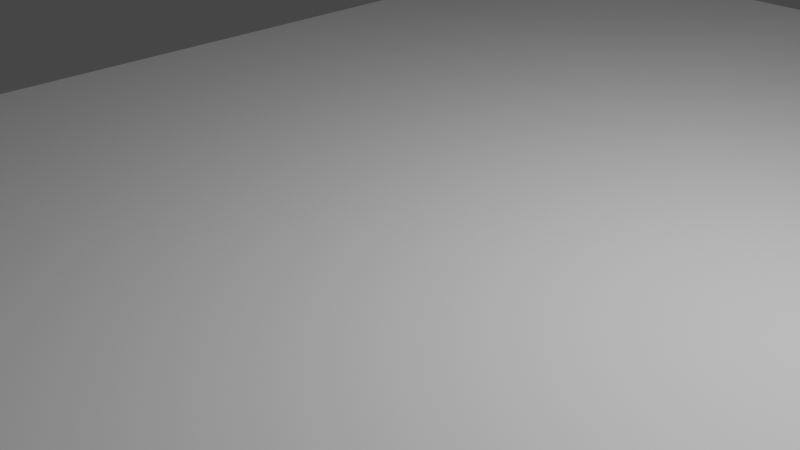 # Source: untitled.blend  (saved by Blender 3.6.11; exported with 4.5.12 LTS)
import bpy
from mathutils import Matrix  # noqa: F401  (used for matrix-valued properties, if any)

bpy.ops.wm.read_factory_settings(use_empty=True)
scene = bpy.context.scene
scene.name = 'Scene'

# ---- collections
col_collection = bpy.data.collections.new('Collection'); scene.collection.children.link(col_collection)

# ---- materials (node trees are filled in below, after node groups)
mat_material = bpy.data.materials.new('Material')
mat_material.alpha_threshold = 0.0
mat_material.use_transparent_shadow = False
mat_material.roughness = 0.5
mat_material.line_color = (0.0, 0.0, 0.0, 1.0)

# ---- material node trees
mat_material.use_nodes = True; mat_material.node_tree.nodes.clear()
_N = mat_material.node_tree.nodes; _L = mat_material.node_tree.links
n0 = _N.new('ShaderNodeOutputMaterial'); n0.name = 'Material Output'; n0.location = (300, 300)
n1 = _N.new('ShaderNodeBsdfPrincipled'); n1.name = 'Principled BSDF'; n1.location = (10, 300)
n1.distribution = 'GGX'
n1.subsurface_method = 'RANDOM_WALK_SKIN'
n1.inputs[3].default_value = 1.45
n1.inputs[27].default_value = (0.0, 0.0, 0.0, 1.0)
n1.inputs[28].default_value = 1.0
_L.new(n1.outputs[0], n0.inputs[0])
n0.is_active_output = True

# ---- world
world_world = bpy.data.worlds.new('World'); scene.world = world_world
world_world.use_nodes = True; world_world.node_tree.nodes.clear()
_N = world_world.node_tree.nodes; _L = world_world.node_tree.links
n0 = _N.new('ShaderNodeOutputWorld'); n0.name = 'World Output'; n0.location = (300, 300)
n1 = _N.new('ShaderNodeBackground'); n1.name = 'Background'; n1.location = (10, 300)
n1.inputs[0].default_value = (0.05088, 0.05088, 0.05088, 1.0)
_L.new(n1.outputs[0], n0.inputs[0])
n0.is_active_output = True
world_world.color = (0.05088, 0.05088, 0.05088)
world_world.use_sun_shadow = False
world_world.sun_shadow_jitter_overblur = 0.0

# ---- cameras
cam_camera = bpy.data.cameras.new('Camera')
cam_camera.clip_end = 100.0
cam_camera.ortho_scale = 7.314

# ---- lights
light_light = bpy.data.lights.new('Light', 'POINT')
light_light.transmission_factor = 0.0
light_light.energy = 1000.0
light_light.shadow_soft_size = 0.1
light_light.shadow_maximum_resolution = 0.006
light_light.use_absolute_resolution = True

# ---- meshes
me_cube = bpy.data.meshes.new('Cube')
me_cube.from_pydata([(1.0, 1.0, 1.0), (1.0, 1.0, -1.0), (1.0, -1.0, 1.0), (1.0, -1.0, -1.0), (-1.0, 1.0, 1.0), (-1.0, 1.0, -1.0), (-1.0, -1.0, 1.0), (-1.0, -1.0, -1.0), (0.0, 1.0, -1.0), (0.0, -1.0, 1.0), (0.0, -1.0, -1.0), (0.0, 1.0, 1.0), (0.5, -1.0, -1.0), (0.5, 1.0, 1.0), (0.5, 1.0, -1.0), (0.5, -1.0, 1.0), (-0.5, 1.0, -1.0), (-0.5, -1.0, 1.0), (-0.5, -1.0, -1.0), (-0.5, 1.0, 1.0), (-1.0, 0.0, -1.0), (1.0, 0.0, 1.0), (-1.0, 0.0, 1.0), (1.0, 0.0, -1.0), (0.0, 0.0, -1.0), (0.0, 0.0, 1.0), (0.5, 0.0, 1.0), (0.5, 0.0, -1.0), (-0.5, 0.0, -1.0), (-0.5, 0.0, 1.0), (-1.0, 0.5, 1.0), (1.0, 0.5, -1.0), (-1.0, 0.5, -1.0), (1.0, 0.5, 1.0), (0.0, 0.5, -1.0), (0.0, 0.5, 1.0), (0.5, 0.5, 1.0), (0.5, 0.5, -1.0), (-0.5, 0.5, -1.0), (-0.5, 0.5, 1.0), (-1.0, 0.75, 1.0), (1.0, 0.75, -1.0), (-1.0, 0.75, -1.0), (1.0, 0.75, 1.0), (0.0, 0.75, -1.0), (0.0, 0.75, 1.0), (0.5, 0.75, 1.0), (0.5, 0.75, -1.0), (-0.5, 0.75, -1.0), (-0.5, 0.75, 1.0), (-0.25, -1.0, -1.0), (-0.25, 1.0, 1.0), (-0.25, 1.0, -1.0), (-0.25, -1.0, 1.0), (-0.25, 0.0, 1.0), (-0.25, 0.0, -1.0), (-0.25, 0.5, -1.0), (-0.25, 0.5, 1.0), (-0.25, 0.75, 1.0), (-0.25, 0.75, -1.0), (-1.0, 0.25, -1.0), (1.0, 0.25, 1.0), (0.0, 0.25, -1.0), (0.0, 0.25, 1.0), (0.5, 0.25, 1.0), (0.5, 0.25, -1.0), (-0.5, 0.25, -1.0), (-0.5, 0.25, 1.0), (-1.0, 0.25, 1.0), (1.0, 0.25, -1.0), (-0.25, 0.25, -1.0), (-0.25, 0.25, 1.0), (-1.0, -0.5, -1.0), (1.0, -0.5, 1.0), (0.0, -0.5, -1.0), (0.0, -0.5, 1.0), (0.5, -0.5, 1.0), (0.5, -0.5, -1.0), (-0.5, -0.5, -1.0), (-0.5, -0.5, 1.0), (-1.0, -0.5, 1.0), (1.0, -0.5, -1.0), (-0.25, -0.5, 1.0), (-0.25, -0.5, -1.0), (-1.0, -0.25, 1.0), (1.0, -0.25, -1.0), (-1.0, -0.25, -1.0), (1.0, -0.25, 1.0), (0.0, -0.25, -1.0), (0.0, -0.25, 1.0), (0.5, -0.25, 1.0), (0.5, -0.25, -1.0), (-0.5, -0.25, -1.0), (-0.5, -0.25, 1.0), (-0.25, -0.25, 1.0), (-0.25, -0.25, -1.0), (-1.0, -0.75, -1.0), (1.0, -0.75, 1.0), (0.0, -0.75, -1.0), (0.0, -0.75, 1.0), (0.5, -0.75, 1.0), (0.5, -0.75, -1.0), (-0.5, -0.75, -1.0), (-0.5, -0.75, 1.0), (-0.25, -0.75, 1.0), (-0.25, -0.75, -1.0), (-1.0, -0.75, 1.0), (1.0, -0.75, -1.0), (-1.0, -0.625, 1.0), (1.0, -0.625, -1.0), (-1.0, -0.625, -1.0), (1.0, -0.625, 1.0), (0.0, -0.625, -1.0), (0.0, -0.625, 1.0), (0.5, -0.625, 1.0), (0.5, -0.625, -1.0), (-0.5, -0.625, -1.0), (-0.5, -0.625, 1.0), (-0.25, -0.625, 1.0), (-0.25, -0.625, -1.0), (-1.0, -0.375, -1.0), (1.0, -0.375, 1.0), (0.0, -0.375, -1.0), (0.0, -0.375, 1.0), (0.5, -0.375, 1.0), (0.5, -0.375, -1.0), (-0.5, -0.375, -1.0), (-0.5, -0.375, 1.0), (-0.25, -0.375, 1.0), (-0.25, -0.375, -1.0), (-1.0, -0.375, 1.0), (1.0, -0.375, -1.0), (-1.0, -0.125, 1.0), (1.0, -0.125, -1.0), (-1.0, -0.125, -1.0), (1.0, -0.125, 1.0), (0.0, -0.125, -1.0), (0.0, -0.125, 1.0), (0.5, -0.125, 1.0), (0.5, -0.125, -1.0), (-0.5, -0.125, -1.0), (-0.5, -0.125, 1.0), (-0.25, -0.125, 1.0), (-0.25, -0.125, -1.0), (-1.0, 0.125, -1.0), (1.0, 0.125, 1.0), (0.0, 0.125, -1.0), (0.0, 0.125, 1.0), (0.5, 0.125, 1.0), (0.5, 0.125, -1.0), (-0.5, 0.125, -1.0), (-0.5, 0.125, 1.0), (-0.25, 0.125, -1.0), (-0.25, 0.125, 1.0), (-1.0, 0.125, 1.0), (1.0, 0.125, -1.0), (-1.0, 0.375, 1.0), (1.0, 0.375, -1.0), (-1.0, 0.375, -1.0), (1.0, 0.375, 1.0), (0.0, 0.375, -1.0), (0.0, 0.375, 1.0), (0.5, 0.375, 1.0), (0.5, 0.375, -1.0), (-0.5, 0.375, -1.0), (-0.5, 0.375, 1.0), (-0.25, 0.375, -1.0), (-0.25, 0.375, 1.0), (-1.0, 0.625, -1.0), (1.0, 0.625, 1.0), (0.0, 0.625, -1.0), (0.0, 0.625, 1.0), (0.5, 0.625, 1.0), (0.5, 0.625, -1.0), (-0.5, 0.625, -1.0), (-0.5, 0.625, 1.0), (-1.0, 0.625, 1.0), (1.0, 0.625, -1.0), (-0.25, 0.625, 1.0), (-0.25, 0.625, -1.0), (-1.0, 0.8755, 1.0), (1.0, 0.8755, -1.0), (-1.0, 0.8755, -1.0), (1.0, 0.8755, 1.0), (0.0, 0.8755, -1.0), (0.0, 0.8755, 1.0), (0.5, 0.8755, 1.0), (0.5, 0.8755, -1.0), (-0.5, 0.8755, -1.0), (-0.5, 0.8755, 1.0), (-0.25, 0.8755, -1.0), (-0.25, 0.8755, 1.0), (-1.0, -0.875, -1.0), (1.0, -0.875, 1.0), (0.0, -0.875, -1.0), (0.0, -0.875, 1.0), (0.5, -0.875, 1.0), (0.5, -0.875, -1.0), (-0.5, -0.875, -1.0), (-0.5, -0.875, 1.0), (-0.25, -0.875, 1.0), (-0.25, -0.875, -1.0), (-1.0, -0.875, 1.0), (1.0, -0.875, -1.0), (-0.75, 1.0, -1.0), (-0.75, -1.0, 1.0), (-0.75, -1.0, -1.0), (-0.75, 1.0, 1.0), (-0.75, 0.0, -1.0), (-0.75, 0.0, 1.0), (-0.75, 0.5, 1.0), (-0.75, 0.5, -1.0), (-0.75, 0.75, -1.0), (-0.75, 0.75, 1.0), (-0.75, 0.25, 1.0), (-0.75, 0.25, -1.0), (-0.75, -0.5, -1.0), (-0.75, -0.5, 1.0), (-0.75, -0.25, 1.0), (-0.75, -0.25, -1.0), (-0.75, -0.75, -1.0), (-0.75, -0.75, 1.0), (-0.75, -0.625, 1.0), (-0.75, -0.625, -1.0), (-0.75, -0.375, 1.0), (-0.75, -0.375, -1.0), (-0.75, -0.125, -1.0), (-0.75, -0.125, 1.0), (-0.75, 0.125, 1.0), (-0.75, 0.125, -1.0), (-0.75, 0.375, -1.0), (-0.75, 0.375, 1.0), (-0.75, 0.625, -1.0), (-0.75, 0.625, 1.0), (-0.75, 0.8755, 1.0), (-0.75, 0.8755, -1.0), (-0.75, -0.875, -1.0), (-0.75, -0.875, 1.0), (0.25, 1.0, -1.0), (0.25, -1.0, 1.0), (0.25, -1.0, -1.0), (0.25, 1.0, 1.0), (0.25, 0.0, -1.0), (0.25, 0.0, 1.0), (0.25, 0.5, 1.0), (0.25, 0.5, -1.0), (0.25, 0.75, -1.0), (0.25, 0.75, 1.0), (0.25, 0.25, 1.0), (0.25, 0.25, -1.0), (0.25, -0.5, -1.0), (0.25, -0.5, 1.0), (0.25, -0.25, 1.0), (0.25, -0.25, -1.0), (0.25, -0.75, -1.0), (0.25, -0.75, 1.0), (0.25, -0.625, 1.0), (0.25, -0.625, -1.0), (0.25, -0.375, 1.0), (0.25, -0.375, -1.0), (0.25, -0.125, -1.0), (0.25, -0.125, 1.0), (0.25, 0.125, 1.0), (0.25, 0.125, -1.0), (0.25, 0.375, -1.0), (0.25, 0.375, 1.0), (0.25, 0.625, -1.0), (0.25, 0.625, 1.0), (0.25, 0.8755, 1.0), (0.25, 0.8755, -1.0), (0.25, -0.875, -1.0), (0.25, -0.875, 1.0), (0.75, -1.0, -1.0), (0.75, 1.0, 1.0), (0.75, 1.0, -1.0), (0.75, -1.0, 1.0), (0.75, 0.0, 1.0), (0.75, 0.0, -1.0), (0.75, 0.5, -1.0), (0.75, 0.5, 1.0), (0.75, 0.75, 1.0), (0.75, 0.75, -1.0), (0.75, 0.25, -1.0), (0.75, 0.25, 1.0), (0.75, -0.5, 1.0), (0.75, -0.5, -1.0), (0.75, -0.25, -1.0), (0.75, -0.25, 1.0), (0.75, -0.75, 1.0), (0.75, -0.75, -1.0), (0.75, -0.625, -1.0), (0.75, -0.625, 1.0), (0.75, -0.375, -1.0), (0.75, -0.375, 1.0), (0.75, -0.125, 1.0), (0.75, -0.125, -1.0), (0.75, 0.125, -1.0), (0.75, 0.125, 1.0), (0.75, 0.375, 1.0), (0.75, 0.375, -1.0), (0.75, 0.625, 1.0), (0.75, 0.625, -1.0), (0.75, 0.8755, -1.0), (0.75, 0.8755, 1.0), (0.75, -0.875, 1.0), (0.75, -0.875, -1.0)], [], [(237, 202, 6, 205), (206, 205, 6, 7), (182, 180, 4, 5), (305, 203, 3, 272), (203, 193, 2, 3), (274, 273, 0, 1), (52, 51, 11, 8), (201, 194, 10, 50), (240, 239, 9, 10), (271, 195, 9, 239), (304, 196, 15, 275), (272, 275, 15, 12), (238, 241, 13, 14), (270, 197, 12, 240), (236, 198, 18, 206), (204, 207, 19, 16), (50, 53, 17, 18), (200, 199, 17, 53), (153, 151, 29, 54), (229, 150, 28, 208), (263, 149, 27, 242), (297, 148, 26, 276), (262, 147, 25, 243), (152, 146, 24, 55), (155, 145, 21, 23), (296, 155, 23, 277), (134, 132, 22, 20), (228, 154, 22, 209), (233, 176, 30, 210), (301, 177, 31, 278), (177, 169, 33, 31), (179, 170, 34, 56), (267, 171, 35, 244), (300, 172, 36, 279), (266, 173, 37, 245), (232, 174, 38, 211), (178, 175, 39, 57), (158, 156, 30, 32), (191, 189, 49, 58), (235, 188, 48, 212), (269, 187, 47, 246), (303, 186, 46, 280), (268, 185, 45, 247), (190, 184, 44, 59), (181, 183, 43, 41), (302, 181, 41, 281), (234, 180, 40, 213), (168, 176, 40, 42), (188, 190, 59, 48), (185, 191, 58, 45), (171, 178, 57, 35), (174, 179, 56, 38), (150, 152, 55, 28), (147, 153, 54, 25), (195, 200, 53, 9), (10, 9, 53, 50), (198, 201, 50, 18), (16, 19, 51, 52), (161, 167, 71, 63), (164, 166, 70, 66), (144, 154, 68, 60), (231, 156, 68, 214), (299, 157, 69, 282), (157, 159, 61, 69), (166, 160, 62, 70), (265, 161, 63, 248), (298, 162, 64, 283), (264, 163, 65, 249), (230, 164, 66, 215), (167, 165, 67, 71), (126, 129, 83, 78), (123, 128, 82, 75), (110, 108, 80, 72), (128, 127, 79, 82), (225, 126, 78, 216), (259, 125, 77, 250), (293, 124, 76, 284), (258, 123, 75, 251), (129, 122, 74, 83), (131, 121, 73, 81), (292, 131, 81, 285), (224, 130, 80, 217), (227, 132, 84, 218), (295, 133, 85, 286), (133, 135, 87, 85), (143, 136, 88, 95), (261, 137, 89, 252), (294, 138, 90, 287), (260, 139, 91, 253), (226, 140, 92, 219), (142, 141, 93, 94), (137, 142, 94, 89), (140, 143, 95, 92), (120, 130, 84, 86), (192, 202, 106, 96), (116, 119, 105, 102), (113, 118, 104, 99), (118, 117, 103, 104), (223, 116, 102, 220), (257, 115, 101, 254), (291, 114, 100, 288), (256, 113, 99, 255), (119, 112, 98, 105), (109, 111, 97, 107), (290, 109, 107, 289), (222, 108, 106, 221), (217, 80, 108, 222), (285, 81, 109, 290), (81, 73, 111, 109), (83, 74, 112, 119), (251, 75, 113, 256), (284, 76, 114, 291), (250, 77, 115, 257), (216, 78, 116, 223), (82, 79, 117, 118), (75, 82, 118, 113), (78, 83, 119, 116), (96, 106, 108, 110), (72, 80, 130, 120), (218, 84, 130, 224), (286, 85, 131, 292), (85, 87, 121, 131), (95, 88, 122, 129), (252, 89, 123, 258), (287, 90, 124, 293), (253, 91, 125, 259), (219, 92, 126, 225), (94, 93, 127, 128), (89, 94, 128, 123), (92, 95, 129, 126), (28, 55, 143, 140), (25, 54, 142, 137), (54, 29, 141, 142), (208, 28, 140, 226), (242, 27, 139, 260), (276, 26, 138, 294), (243, 25, 137, 261), (55, 24, 136, 143), (23, 21, 135, 133), (277, 23, 133, 295), (209, 22, 132, 227), (86, 84, 132, 134), (20, 22, 154, 144), (63, 71, 153, 147), (66, 70, 152, 150), (214, 68, 154, 228), (282, 69, 155, 296), (69, 61, 145, 155), (70, 62, 146, 152), (248, 63, 147, 262), (283, 64, 148, 297), (249, 65, 149, 263), (215, 66, 150, 229), (71, 67, 151, 153), (57, 39, 165, 167), (211, 38, 164, 230), (245, 37, 163, 264), (279, 36, 162, 298), (244, 35, 161, 265), (56, 34, 160, 166), (31, 33, 159, 157), (278, 31, 157, 299), (210, 30, 156, 231), (38, 56, 166, 164), (35, 57, 167, 161), (60, 68, 156, 158), (48, 59, 179, 174), (45, 58, 178, 171), (32, 30, 176, 168), (58, 49, 175, 178), (212, 48, 174, 232), (246, 47, 173, 266), (280, 46, 172, 300), (247, 45, 171, 267), (59, 44, 170, 179), (41, 43, 169, 177), (281, 41, 177, 301), (213, 40, 176, 233), (11, 51, 191, 185), (16, 52, 190, 188), (207, 4, 180, 234), (274, 1, 181, 302), (1, 0, 183, 181), (52, 8, 184, 190), (241, 11, 185, 268), (273, 13, 186, 303), (238, 14, 187, 269), (204, 16, 188, 235), (51, 19, 189, 191), (42, 40, 180, 182), (7, 6, 202, 192), (102, 105, 201, 198), (99, 104, 200, 195), (104, 103, 199, 200), (220, 102, 198, 236), (254, 101, 197, 270), (288, 100, 196, 304), (255, 99, 195, 271), (105, 98, 194, 201), (107, 97, 193, 203), (289, 107, 203, 305), (221, 106, 202, 237), (103, 221, 237, 199), (96, 220, 236, 192), (5, 204, 235, 182), (19, 207, 234, 189), (49, 213, 233, 175), (42, 212, 232, 168), (39, 210, 231, 165), (32, 211, 230, 158), (60, 215, 229, 144), (67, 214, 228, 151), (29, 209, 227, 141), (20, 208, 226, 134), (86, 219, 225, 120), (93, 218, 224, 127), (72, 216, 223, 110), (79, 217, 222, 117), (117, 222, 221, 103), (110, 223, 220, 96), (134, 226, 219, 86), (141, 227, 218, 93), (127, 224, 217, 79), (120, 225, 216, 72), (158, 230, 215, 60), (165, 231, 214, 67), (189, 234, 213, 49), (182, 235, 212, 42), (168, 232, 211, 32), (175, 233, 210, 39), (151, 228, 209, 29), (144, 229, 208, 20), (5, 4, 207, 204), (192, 236, 206, 7), (18, 17, 205, 206), (199, 237, 205, 17), (100, 255, 271, 196), (98, 254, 270, 194), (8, 238, 269, 184), (13, 241, 268, 186), (46, 247, 267, 172), (44, 246, 266, 170), (36, 244, 265, 162), (34, 245, 264, 160), (62, 249, 263, 146), (64, 248, 262, 148), (26, 243, 261, 138), (24, 242, 260, 136), (88, 253, 259, 122), (90, 252, 258, 124), (74, 250, 257, 112), (76, 251, 256, 114), (114, 256, 255, 100), (112, 257, 254, 98), (136, 260, 253, 88), (138, 261, 252, 90), (124, 258, 251, 76), (122, 259, 250, 74), (160, 264, 249, 62), (162, 265, 248, 64), (186, 268, 247, 46), (184, 269, 246, 44), (170, 266, 245, 34), (172, 267, 244, 36), (148, 262, 243, 26), (146, 263, 242, 24), (194, 270, 240, 10), (8, 11, 241, 238), (196, 271, 239, 15), (12, 15, 239, 240), (101, 289, 305, 197), (97, 288, 304, 193), (0, 273, 303, 183), (14, 274, 302, 187), (47, 281, 301, 173), (43, 280, 300, 169), (37, 278, 299, 163), (33, 279, 298, 159), (61, 283, 297, 145), (65, 282, 296, 149), (27, 277, 295, 139), (21, 276, 294, 135), (87, 287, 293, 121), (91, 286, 292, 125), (73, 284, 291, 111), (77, 285, 290, 115), (115, 290, 289, 101), (111, 291, 288, 97), (135, 294, 287, 87), (139, 295, 286, 91), (125, 292, 285, 77), (121, 293, 284, 73), (159, 298, 283, 61), (163, 299, 282, 65), (187, 302, 281, 47), (183, 303, 280, 43), (169, 300, 279, 33), (173, 301, 278, 37), (149, 296, 277, 27), (145, 297, 276, 21), (3, 2, 275, 272), (193, 304, 275, 2), (14, 13, 273, 274), (197, 305, 272, 12)])
_uv = me_cube.uv_layers.new(name='UVMap')
_uv.uv.foreach_set('vector', [0.8438, 0.7344, 0.875, 0.7344, 0.875, 0.75, 0.8438, 0.75, 0.375, 0.9688, 0.625, 0.9688, 0.625, 1.0, 0.375, 1.0, 0.375, 0.2344, 0.625, 0.2344, 0.625, 0.25, 0.375, 0.25, 0.3438, 0.7344, 0.375, 0.7344, 0.375, 0.75, 0.3438, 0.75, 0.375, 0.7344, 0.625, 0.7344, 0.625, 0.75, 0.375, 0.75, 0.375, 0.4688, 0.625, 0.4688, 0.625, 0.5, 0.375, 0.5, 0.375, 0.3438, 0.625, 0.3438, 0.625, 0.375, 0.375, 0.375, 0.2188, 0.7344, 0.25, 0.7344, 0.25, 0.75, 0.2188, 0.75, 0.375, 0.8438, 0.625, 0.8438, 0.625, 0.875, 0.375, 0.875, 0.7188, 0.7344, 0.75, 0.7344, 0.75, 0.75, 0.7188, 0.75, 0.6562, 0.7344, 0.6875, 0.7344, 0.6875, 0.75, 0.6562, 0.75, 0.375, 0.7812, 0.625, 0.7812, 0.625, 0.8125, 0.375, 0.8125, 0.375, 0.4062, 0.625, 0.4062, 0.625, 0.4375, 0.375, 0.4375, 0.2812, 0.7344, 0.3125, 0.7344, 0.3125, 0.75, 0.2812, 0.75, 0.1562, 0.7344, 0.1875, 0.7344, 0.1875, 0.75, 0.1562, 0.75, 0.375, 0.2812, 0.625, 0.2812, 0.625, 0.3125, 0.375, 0.3125, 0.375, 0.9062, 0.625, 0.9062, 0.625, 0.9375, 0.375, 0.9375, 0.7812, 0.7344, 0.8125, 0.7344, 0.8125, 0.75, 0.7812, 0.75, 0.7812, 0.6094, 0.8125, 0.6094, 0.8125, 0.625, 0.7812, 0.625, 0.1562, 0.6094, 0.1875, 0.6094, 0.1875, 0.625, 0.1562, 0.625, 0.2812, 0.6094, 0.3125, 0.6094, 0.3125, 0.625, 0.2812, 0.625, 0.6562, 0.6094, 0.6875, 0.6094, 0.6875, 0.625, 0.6562, 0.625, 0.7188, 0.6094, 0.75, 0.6094, 0.75, 0.625, 0.7188, 0.625, 0.2188, 0.6094, 0.25, 0.6094, 0.25, 0.625, 0.2188, 0.625, 0.375, 0.6094, 0.625, 0.6094, 0.625, 0.625, 0.375, 0.625, 0.3438, 0.6094, 0.375, 0.6094, 0.375, 0.625, 0.3438, 0.625, 0.375, 0.1094, 0.625, 0.1094, 0.625, 0.125, 0.375, 0.125, 0.8438, 0.6094, 0.875, 0.6094, 0.875, 0.625, 0.8438, 0.625, 0.8438, 0.5469, 0.875, 0.5469, 0.875, 0.5625, 0.8438, 0.5625, 0.3438, 0.5469, 0.375, 0.5469, 0.375, 0.5625, 0.3438, 0.5625, 0.375, 0.5469, 0.625, 0.5469, 0.625, 0.5625, 0.375, 0.5625, 0.2188, 0.5469, 0.25, 0.5469, 0.25, 0.5625, 0.2188, 0.5625, 0.7188, 0.5469, 0.75, 0.5469, 0.75, 0.5625, 0.7188, 0.5625, 0.6562, 0.5469, 0.6875, 0.5469, 0.6875, 0.5625, 0.6562, 0.5625, 0.2812, 0.5469, 0.3125, 0.5469, 0.3125, 0.5625, 0.2812, 0.5625, 0.1562, 0.5469, 0.1875, 0.5469, 0.1875, 0.5625, 0.1562, 0.5625, 0.7812, 0.5469, 0.8125, 0.5469, 0.8125, 0.5625, 0.7812, 0.5625, 0.375, 0.1719, 0.625, 0.1719, 0.625, 0.1875, 0.375, 0.1875, 0.7812, 0.5156, 0.8125, 0.5156, 0.8125, 0.5312, 0.7812, 0.5312, 0.1562, 0.5156, 0.1875, 0.5156, 0.1875, 0.5312, 0.1562, 0.5312, 0.2812, 0.5156, 0.3125, 0.5156, 0.3125, 0.5312, 0.2812, 0.5312, 0.6562, 0.5156, 0.6875, 0.5156, 0.6875, 0.5312, 0.6562, 0.5312, 0.7188, 0.5156, 0.75, 0.5156, 0.75, 0.5312, 0.7188, 0.5312, 0.2188, 0.5156, 0.25, 0.5156, 0.25, 0.5312, 0.2188, 0.5312, 0.375, 0.5156, 0.625, 0.5156, 0.625, 0.5312, 0.375, 0.5312, 0.3438, 0.5156, 0.375, 0.5156, 0.375, 0.5312, 0.3438, 0.5312, 0.8438, 0.5156, 0.875, 0.5156, 0.875, 0.5312, 0.8438, 0.5312, 0.375, 0.2031, 0.625, 0.2031, 0.625, 0.2188, 0.375, 0.2188, 0.1875, 0.5156, 0.2188, 0.5156, 0.2188, 0.5312, 0.1875, 0.5312, 0.75, 0.5156, 0.7812, 0.5156, 0.7812, 0.5312, 0.75, 0.5312, 0.75, 0.5469, 0.7812, 0.5469, 0.7812, 0.5625, 0.75, 0.5625, 0.1875, 0.5469, 0.2188, 0.5469, 0.2188, 0.5625, 0.1875, 0.5625, 0.1875, 0.6094, 0.2188, 0.6094, 0.2188, 0.625, 0.1875, 0.625, 0.75, 0.6094, 0.7812, 0.6094, 0.7812, 0.625, 0.75, 0.625, 0.75, 0.7344, 0.7812, 0.7344, 0.7812, 0.75, 0.75, 0.75, 0.375, 0.875, 0.625, 0.875, 0.625, 0.9062, 0.375, 0.9062, 0.1875, 0.7344, 0.2188, 0.7344, 0.2188, 0.75, 0.1875, 0.75, 0.375, 0.3125, 0.625, 0.3125, 0.625, 0.3438, 0.375, 0.3438, 0.75, 0.5781, 0.7812, 0.5781, 0.7812, 0.5938, 0.75, 0.5938, 0.1875, 0.5781, 0.2188, 0.5781, 0.2188, 0.5938, 0.1875, 0.5938, 0.375, 0.1406, 0.625, 0.1406, 0.625, 0.1562, 0.375, 0.1562, 0.8438, 0.5781, 0.875, 0.5781, 0.875, 0.5938, 0.8438, 0.5938, 0.3438, 0.5781, 0.375, 0.5781, 0.375, 0.5938, 0.3438, 0.5938, 0.375, 0.5781, 0.625, 0.5781, 0.625, 0.5938, 0.375, 0.5938, 0.2188, 0.5781, 0.25, 0.5781, 0.25, 0.5938, 0.2188, 0.5938, 0.7188, 0.5781, 0.75, 0.5781, 0.75, 0.5938, 0.7188, 0.5938, 0.6562, 0.5781, 0.6875, 0.5781, 0.6875, 0.5938, 0.6562, 0.5938, 0.2812, 0.5781, 0.3125, 0.5781, 0.3125, 0.5938, 0.2812, 0.5938, 0.1562, 0.5781, 0.1875, 0.5781, 0.1875, 0.5938, 0.1562, 0.5938, 0.7812, 0.5781, 0.8125, 0.5781, 0.8125, 0.5938, 0.7812, 0.5938, 0.1875, 0.6719, 0.2188, 0.6719, 0.2188, 0.6875, 0.1875, 0.6875, 0.75, 0.6719, 0.7812, 0.6719, 0.7812, 0.6875, 0.75, 0.6875, 0.375, 0.04688, 0.625, 0.04688, 0.625, 0.0625, 0.375, 0.0625, 0.7812, 0.6719, 0.8125, 0.6719, 0.8125, 0.6875, 0.7812, 0.6875, 0.1562, 0.6719, 0.1875, 0.6719, 0.1875, 0.6875, 0.1562, 0.6875, 0.2812, 0.6719, 0.3125, 0.6719, 0.3125, 0.6875, 0.2812, 0.6875, 0.6562, 0.6719, 0.6875, 0.6719, 0.6875, 0.6875, 0.6562, 0.6875, 0.7188, 0.6719, 0.75, 0.6719, 0.75, 0.6875, 0.7188, 0.6875, 0.2188, 0.6719, 0.25, 0.6719, 0.25, 0.6875, 0.2188, 0.6875, 0.375, 0.6719, 0.625, 0.6719, 0.625, 0.6875, 0.375, 0.6875, 0.3438, 0.6719, 0.375, 0.6719, 0.375, 0.6875, 0.3438, 0.6875, 0.8438, 0.6719, 0.875, 0.6719, 0.875, 0.6875, 0.8438, 0.6875, 0.8438, 0.6406, 0.875, 0.6406, 0.875, 0.6562, 0.8438, 0.6562, 0.3438, 0.6406, 0.375, 0.6406, 0.375, 0.6562, 0.3438, 0.6562, 0.375, 0.6406, 0.625, 0.6406, 0.625, 0.6562, 0.375, 0.6562, 0.2188, 0.6406, 0.25, 0.6406, 0.25, 0.6562, 0.2188, 0.6562, 0.7188, 0.6406, 0.75, 0.6406, 0.75, 0.6562, 0.7188, 0.6562, 0.6562, 0.6406, 0.6875, 0.6406, 0.6875, 0.6562, 0.6562, 0.6562, 0.2812, 0.6406, 0.3125, 0.6406, 0.3125, 0.6562, 0.2812, 0.6562, 0.1562, 0.6406, 0.1875, 0.6406, 0.1875, 0.6562, 0.1562, 0.6562, 0.7812, 0.6406, 0.8125, 0.6406, 0.8125, 0.6562, 0.7812, 0.6562, 0.75, 0.6406, 0.7812, 0.6406, 0.7812, 0.6562, 0.75, 0.6562, 0.1875, 0.6406, 0.2188, 0.6406, 0.2188, 0.6562, 0.1875, 0.6562, 0.375, 0.07812, 0.625, 0.07812, 0.625, 0.09375, 0.375, 0.09375, 0.375, 0.01562, 0.625, 0.01562, 0.625, 0.03125, 0.375, 0.03125, 0.1875, 0.7031, 0.2188, 0.7031, 0.2188, 0.7188, 0.1875, 0.7188, 0.75, 0.7031, 0.7812, 0.7031, 0.7812, 0.7188, 0.75, 0.7188, 0.7812, 0.7031, 0.8125, 0.7031, 0.8125, 0.7188, 0.7812, 0.7188, 0.1562, 0.7031, 0.1875, 0.7031, 0.1875, 0.7188, 0.1562, 0.7188, 0.2812, 0.7031, 0.3125, 0.7031, 0.3125, 0.7188, 0.2812, 0.7188, 0.6562, 0.7031, 0.6875, 0.7031, 0.6875, 0.7188, 0.6562, 0.7188, 0.7188, 0.7031, 0.75, 0.7031, 0.75, 0.7188, 0.7188, 0.7188, 0.2188, 0.7031, 0.25, 0.7031, 0.25, 0.7188, 0.2188, 0.7188, 0.375, 0.7031, 0.625, 0.7031, 0.625, 0.7188, 0.375, 0.7188, 0.3438, 0.7031, 0.375, 0.7031, 0.375, 0.7188, 0.3438, 0.7188, 0.8438, 0.7031, 0.875, 0.7031, 0.875, 0.7188, 0.8438, 0.7188, 0.8438, 0.6875, 0.875, 0.6875, 0.875, 0.7031, 0.8438, 0.7031, 0.3438, 0.6875, 0.375, 0.6875, 0.375, 0.7031, 0.3438, 0.7031, 0.375, 0.6875, 0.625, 0.6875, 0.625, 0.7031, 0.375, 0.7031, 0.2188, 0.6875, 0.25, 0.6875, 0.25, 0.7031, 0.2188, 0.7031, 0.7188, 0.6875, 0.75, 0.6875, 0.75, 0.7031, 0.7188, 0.7031, 0.6562, 0.6875, 0.6875, 0.6875, 0.6875, 0.7031, 0.6562, 0.7031, 0.2812, 0.6875, 0.3125, 0.6875, 0.3125, 0.7031, 0.2812, 0.7031, 0.1562, 0.6875, 0.1875, 0.6875, 0.1875, 0.7031, 0.1562, 0.7031, 0.7812, 0.6875, 0.8125, 0.6875, 0.8125, 0.7031, 0.7812, 0.7031, 0.75, 0.6875, 0.7812, 0.6875, 0.7812, 0.7031, 0.75, 0.7031, 0.1875, 0.6875, 0.2188, 0.6875, 0.2188, 0.7031, 0.1875, 0.7031, 0.375, 0.03125, 0.625, 0.03125, 0.625, 0.04688, 0.375, 0.04688, 0.375, 0.0625, 0.625, 0.0625, 0.625, 0.07812, 0.375, 0.07812, 0.8438, 0.6562, 0.875, 0.6562, 0.875, 0.6719, 0.8438, 0.6719, 0.3438, 0.6562, 0.375, 0.6562, 0.375, 0.6719, 0.3438, 0.6719, 0.375, 0.6562, 0.625, 0.6562, 0.625, 0.6719, 0.375, 0.6719, 0.2188, 0.6562, 0.25, 0.6562, 0.25, 0.6719, 0.2188, 0.6719, 0.7188, 0.6562, 0.75, 0.6562, 0.75, 0.6719, 0.7188, 0.6719, 0.6562, 0.6562, 0.6875, 0.6562, 0.6875, 0.6719, 0.6562, 0.6719, 0.2812, 0.6562, 0.3125, 0.6562, 0.3125, 0.6719, 0.2812, 0.6719, 0.1562, 0.6562, 0.1875, 0.6562, 0.1875, 0.6719, 0.1562, 0.6719, 0.7812, 0.6562, 0.8125, 0.6562, 0.8125, 0.6719, 0.7812, 0.6719, 0.75, 0.6562, 0.7812, 0.6562, 0.7812, 0.6719, 0.75, 0.6719, 0.1875, 0.6562, 0.2188, 0.6562, 0.2188, 0.6719, 0.1875, 0.6719, 0.1875, 0.625, 0.2188, 0.625, 0.2188, 0.6406, 0.1875, 0.6406, 0.75, 0.625, 0.7812, 0.625, 0.7812, 0.6406, 0.75, 0.6406, 0.7812, 0.625, 0.8125, 0.625, 0.8125, 0.6406, 0.7812, 0.6406, 0.1562, 0.625, 0.1875, 0.625, 0.1875, 0.6406, 0.1562, 0.6406, 0.2812, 0.625, 0.3125, 0.625, 0.3125, 0.6406, 0.2812, 0.6406, 0.6562, 0.625, 0.6875, 0.625, 0.6875, 0.6406, 0.6562, 0.6406, 0.7188, 0.625, 0.75, 0.625, 0.75, 0.6406, 0.7188, 0.6406, 0.2188, 0.625, 0.25, 0.625, 0.25, 0.6406, 0.2188, 0.6406, 0.375, 0.625, 0.625, 0.625, 0.625, 0.6406, 0.375, 0.6406, 0.3438, 0.625, 0.375, 0.625, 0.375, 0.6406, 0.3438, 0.6406, 0.8438, 0.625, 0.875, 0.625, 0.875, 0.6406, 0.8438, 0.6406, 0.375, 0.09375, 0.625, 0.09375, 0.625, 0.1094, 0.375, 0.1094, 0.375, 0.125, 0.625, 0.125, 0.625, 0.1406, 0.375, 0.1406, 0.75, 0.5938, 0.7812, 0.5938, 0.7812, 0.6094, 0.75, 0.6094, 0.1875, 0.5938, 0.2188, 0.5938, 0.2188, 0.6094, 0.1875, 0.6094, 0.8438, 0.5938, 0.875, 0.5938, 0.875, 0.6094, 0.8438, 0.6094, 0.3438, 0.5938, 0.375, 0.5938, 0.375, 0.6094, 0.3438, 0.6094, 0.375, 0.5938, 0.625, 0.5938, 0.625, 0.6094, 0.375, 0.6094, 0.2188, 0.5938, 0.25, 0.5938, 0.25, 0.6094, 0.2188, 0.6094, 0.7188, 0.5938, 0.75, 0.5938, 0.75, 0.6094, 0.7188, 0.6094, 0.6562, 0.5938, 0.6875, 0.5938, 0.6875, 0.6094, 0.6562, 0.6094, 0.2812, 0.5938, 0.3125, 0.5938, 0.3125, 0.6094, 0.2812, 0.6094, 0.1562, 0.5938, 0.1875, 0.5938, 0.1875, 0.6094, 0.1562, 0.6094, 0.7812, 0.5938, 0.8125, 0.5938, 0.8125, 0.6094, 0.7812, 0.6094, 0.7812, 0.5625, 0.8125, 0.5625, 0.8125, 0.5781, 0.7812, 0.5781, 0.1562, 0.5625, 0.1875, 0.5625, 0.1875, 0.5781, 0.1562, 0.5781, 0.2812, 0.5625, 0.3125, 0.5625, 0.3125, 0.5781, 0.2812, 0.5781, 0.6562, 0.5625, 0.6875, 0.5625, 0.6875, 0.5781, 0.6562, 0.5781, 0.7188, 0.5625, 0.75, 0.5625, 0.75, 0.5781, 0.7188, 0.5781, 0.2188, 0.5625, 0.25, 0.5625, 0.25, 0.5781, 0.2188, 0.5781, 0.375, 0.5625, 0.625, 0.5625, 0.625, 0.5781, 0.375, 0.5781, 0.3438, 0.5625, 0.375, 0.5625, 0.375, 0.5781, 0.3438, 0.5781, 0.8438, 0.5625, 0.875, 0.5625, 0.875, 0.5781, 0.8438, 0.5781, 0.1875, 0.5625, 0.2188, 0.5625, 0.2188, 0.5781, 0.1875, 0.5781, 0.75, 0.5625, 0.7812, 0.5625, 0.7812, 0.5781, 0.75, 0.5781, 0.375, 0.1562, 0.625, 0.1562, 0.625, 0.1719, 0.375, 0.1719, 0.1875, 0.5312, 0.2188, 0.5312, 0.2188, 0.5469, 0.1875, 0.5469, 0.75, 0.5312, 0.7812, 0.5312, 0.7812, 0.5469, 0.75, 0.5469, 0.375, 0.1875, 0.625, 0.1875, 0.625, 0.2031, 0.375, 0.2031, 0.7812, 0.5312, 0.8125, 0.5312, 0.8125, 0.5469, 0.7812, 0.5469, 0.1562, 0.5312, 0.1875, 0.5312, 0.1875, 0.5469, 0.1562, 0.5469, 0.2812, 0.5312, 0.3125, 0.5312, 0.3125, 0.5469, 0.2812, 0.5469, 0.6562, 0.5312, 0.6875, 0.5312, 0.6875, 0.5469, 0.6562, 0.5469, 0.7188, 0.5312, 0.75, 0.5312, 0.75, 0.5469, 0.7188, 0.5469, 0.2188, 0.5312, 0.25, 0.5312, 0.25, 0.5469, 0.2188, 0.5469, 0.375, 0.5312, 0.625, 0.5312, 0.625, 0.5469, 0.375, 0.5469, 0.3438, 0.5312, 0.375, 0.5312, 0.375, 0.5469, 0.3438, 0.5469, 0.8438, 0.5312, 0.875, 0.5312, 0.875, 0.5469, 0.8438, 0.5469, 0.75, 0.5, 0.7812, 0.5, 0.7812, 0.5156, 0.75, 0.5156, 0.1875, 0.5, 0.2188, 0.5, 0.2188, 0.5156, 0.1875, 0.5156, 0.8438, 0.5, 0.875, 0.5, 0.875, 0.5156, 0.8438, 0.5156, 0.3438, 0.5, 0.375, 0.5, 0.375, 0.5156, 0.3438, 0.5156, 0.375, 0.5, 0.625, 0.5, 0.625, 0.5156, 0.375, 0.5156, 0.2188, 0.5, 0.25, 0.5, 0.25, 0.5156, 0.2188, 0.5156, 0.7188, 0.5, 0.75, 0.5, 0.75, 0.5156, 0.7188, 0.5156, 0.6562, 0.5, 0.6875, 0.5, 0.6875, 0.5156, 0.6562, 0.5156, 0.2812, 0.5, 0.3125, 0.5, 0.3125, 0.5156, 0.2812, 0.5156, 0.1562, 0.5, 0.1875, 0.5, 0.1875, 0.5156, 0.1562, 0.5156, 0.7812, 0.5, 0.8125, 0.5, 0.8125, 0.5156, 0.7812, 0.5156, 0.375, 0.2188, 0.625, 0.2188, 0.625, 0.2344, 0.375, 0.2344, 0.375, 0.0, 0.625, 0.0, 0.625, 0.01562, 0.375, 0.01562, 0.1875, 0.7188, 0.2188, 0.7188, 0.2188, 0.7344, 0.1875, 0.7344, 0.75, 0.7188, 0.7812, 0.7188, 0.7812, 0.7344, 0.75, 0.7344, 0.7812, 0.7188, 0.8125, 0.7188, 0.8125, 0.7344, 0.7812, 0.7344, 0.1562, 0.7188, 0.1875, 0.7188, 0.1875, 0.7344, 0.1562, 0.7344, 0.2812, 0.7188, 0.3125, 0.7188, 0.3125, 0.7344, 0.2812, 0.7344, 0.6562, 0.7188, 0.6875, 0.7188, 0.6875, 0.7344, 0.6562, 0.7344, 0.7188, 0.7188, 0.75, 0.7188, 0.75, 0.7344, 0.7188, 0.7344, 0.2188, 0.7188, 0.25, 0.7188, 0.25, 0.7344, 0.2188, 0.7344, 0.375, 0.7188, 0.625, 0.7188, 0.625, 0.7344, 0.375, 0.7344, 0.3438, 0.7188, 0.375, 0.7188, 0.375, 0.7344, 0.3438, 0.7344, 0.8438, 0.7188, 0.875, 0.7188, 0.875, 0.7344, 0.8438, 0.7344, 0.8125, 0.7188, 0.8438, 0.7188, 0.8438, 0.7344, 0.8125, 0.7344, 0.125, 0.7188, 0.1562, 0.7188, 0.1562, 0.7344, 0.125, 0.7344, 0.125, 0.5, 0.1562, 0.5, 0.1562, 0.5156, 0.125, 0.5156, 0.8125, 0.5, 0.8438, 0.5, 0.8438, 0.5156, 0.8125, 0.5156, 0.8125, 0.5312, 0.8438, 0.5312, 0.8438, 0.5469, 0.8125, 0.5469, 0.125, 0.5312, 0.1562, 0.5312, 0.1562, 0.5469, 0.125, 0.5469, 0.8125, 0.5625, 0.8438, 0.5625, 0.8438, 0.5781, 0.8125, 0.5781, 0.125, 0.5625, 0.1562, 0.5625, 0.1562, 0.5781, 0.125, 0.5781, 0.125, 0.5938, 0.1562, 0.5938, 0.1562, 0.6094, 0.125, 0.6094, 0.8125, 0.5938, 0.8438, 0.5938, 0.8438, 0.6094, 0.8125, 0.6094, 0.8125, 0.625, 0.8438, 0.625, 0.8438, 0.6406, 0.8125, 0.6406, 0.125, 0.625, 0.1562, 0.625, 0.1562, 0.6406, 0.125, 0.6406, 0.125, 0.6562, 0.1562, 0.6562, 0.1562, 0.6719, 0.125, 0.6719, 0.8125, 0.6562, 0.8438, 0.6562, 0.8438, 0.6719, 0.8125, 0.6719, 0.125, 0.6875, 0.1562, 0.6875, 0.1562, 0.7031, 0.125, 0.7031, 0.8125, 0.6875, 0.8438, 0.6875, 0.8438, 0.7031, 0.8125, 0.7031, 0.8125, 0.7031, 0.8438, 0.7031, 0.8438, 0.7188, 0.8125, 0.7188, 0.125, 0.7031, 0.1562, 0.7031, 0.1562, 0.7188, 0.125, 0.7188, 0.125, 0.6406, 0.1562, 0.6406, 0.1562, 0.6562, 0.125, 0.6562, 0.8125, 0.6406, 0.8438, 0.6406, 0.8438, 0.6562, 0.8125, 0.6562, 0.8125, 0.6719, 0.8438, 0.6719, 0.8438, 0.6875, 0.8125, 0.6875, 0.125, 0.6719, 0.1562, 0.6719, 0.1562, 0.6875, 0.125, 0.6875, 0.125, 0.5781, 0.1562, 0.5781, 0.1562, 0.5938, 0.125, 0.5938, 0.8125, 0.5781, 0.8438, 0.5781, 0.8438, 0.5938, 0.8125, 0.5938, 0.8125, 0.5156, 0.8438, 0.5156, 0.8438, 0.5312, 0.8125, 0.5312, 0.125, 0.5156, 0.1562, 0.5156, 0.1562, 0.5312, 0.125, 0.5312, 0.125, 0.5469, 0.1562, 0.5469, 0.1562, 0.5625, 0.125, 0.5625, 0.8125, 0.5469, 0.8438, 0.5469, 0.8438, 0.5625, 0.8125, 0.5625, 0.8125, 0.6094, 0.8438, 0.6094, 0.8438, 0.625, 0.8125, 0.625, 0.125, 0.6094, 0.1562, 0.6094, 0.1562, 0.625, 0.125, 0.625, 0.375, 0.25, 0.625, 0.25, 0.625, 0.2812, 0.375, 0.2812, 0.125, 0.7344, 0.1562, 0.7344, 0.1562, 0.75, 0.125, 0.75, 0.375, 0.9375, 0.625, 0.9375, 0.625, 0.9688, 0.375, 0.9688, 0.8125, 0.7344, 0.8438, 0.7344, 0.8438, 0.75, 0.8125, 0.75, 0.6875, 0.7188, 0.7188, 0.7188, 0.7188, 0.7344, 0.6875, 0.7344, 0.25, 0.7188, 0.2812, 0.7188, 0.2812, 0.7344, 0.25, 0.7344, 0.25, 0.5, 0.2812, 0.5, 0.2812, 0.5156, 0.25, 0.5156, 0.6875, 0.5, 0.7188, 0.5, 0.7188, 0.5156, 0.6875, 0.5156, 0.6875, 0.5312, 0.7188, 0.5312, 0.7188, 0.5469, 0.6875, 0.5469, 0.25, 0.5312, 0.2812, 0.5312, 0.2812, 0.5469, 0.25, 0.5469, 0.6875, 0.5625, 0.7188, 0.5625, 0.7188, 0.5781, 0.6875, 0.5781, 0.25, 0.5625, 0.2812, 0.5625, 0.2812, 0.5781, 0.25, 0.5781, 0.25, 0.5938, 0.2812, 0.5938, 0.2812, 0.6094, 0.25, 0.6094, 0.6875, 0.5938, 0.7188, 0.5938, 0.7188, 0.6094, 0.6875, 0.6094, 0.6875, 0.625, 0.7188, 0.625, 0.7188, 0.6406, 0.6875, 0.6406, 0.25, 0.625, 0.2812, 0.625, 0.2812, 0.6406, 0.25, 0.6406, 0.25, 0.6562, 0.2812, 0.6562, 0.2812, 0.6719, 0.25, 0.6719, 0.6875, 0.6562, 0.7188, 0.6562, 0.7188, 0.6719, 0.6875, 0.6719, 0.25, 0.6875, 0.2812, 0.6875, 0.2812, 0.7031, 0.25, 0.7031, 0.6875, 0.6875, 0.7188, 0.6875, 0.7188, 0.7031, 0.6875, 0.7031, 0.6875, 0.7031, 0.7188, 0.7031, 0.7188, 0.7188, 0.6875, 0.7188, 0.25, 0.7031, 0.2812, 0.7031, 0.2812, 0.7188, 0.25, 0.7188, 0.25, 0.6406, 0.2812, 0.6406, 0.2812, 0.6562, 0.25, 0.6562, 0.6875, 0.6406, 0.7188, 0.6406, 0.7188, 0.6562, 0.6875, 0.6562, 0.6875, 0.6719, 0.7188, 0.6719, 0.7188, 0.6875, 0.6875, 0.6875, 0.25, 0.6719, 0.2812, 0.6719, 0.2812, 0.6875, 0.25, 0.6875, 0.25, 0.5781, 0.2812, 0.5781, 0.2812, 0.5938, 0.25, 0.5938, 0.6875, 0.5781, 0.7188, 0.5781, 0.7188, 0.5938, 0.6875, 0.5938, 0.6875, 0.5156, 0.7188, 0.5156, 0.7188, 0.5312, 0.6875, 0.5312, 0.25, 0.5156, 0.2812, 0.5156, 0.2812, 0.5312, 0.25, 0.5312, 0.25, 0.5469, 0.2812, 0.5469, 0.2812, 0.5625, 0.25, 0.5625, 0.6875, 0.5469, 0.7188, 0.5469, 0.7188, 0.5625, 0.6875, 0.5625, 0.6875, 0.6094, 0.7188, 0.6094, 0.7188, 0.625, 0.6875, 0.625, 0.25, 0.6094, 0.2812, 0.6094, 0.2812, 0.625, 0.25, 0.625, 0.25, 0.7344, 0.2812, 0.7344, 0.2812, 0.75, 0.25, 0.75, 0.375, 0.375, 0.625, 0.375, 0.625, 0.4062, 0.375, 0.4062, 0.6875, 0.7344, 0.7188, 0.7344, 0.7188, 0.75, 0.6875, 0.75, 0.375, 0.8125, 0.625, 0.8125, 0.625, 0.8438, 0.375, 0.8438, 0.3125, 0.7188, 0.3438, 0.7188, 0.3438, 0.7344, 0.3125, 0.7344, 0.625, 0.7188, 0.6562, 0.7188, 0.6562, 0.7344, 0.625, 0.7344, 0.625, 0.5, 0.6562, 0.5, 0.6562, 0.5156, 0.625, 0.5156, 0.3125, 0.5, 0.3438, 0.5, 0.3438, 0.5156, 0.3125, 0.5156, 0.3125, 0.5312, 0.3438, 0.5312, 0.3438, 0.5469, 0.3125, 0.5469, 0.625, 0.5312, 0.6562, 0.5312, 0.6562, 0.5469, 0.625, 0.5469, 0.3125, 0.5625, 0.3438, 0.5625, 0.3438, 0.5781, 0.3125, 0.5781, 0.625, 0.5625, 0.6562, 0.5625, 0.6562, 0.5781, 0.625, 0.5781, 0.625, 0.5938, 0.6562, 0.5938, 0.6562, 0.6094, 0.625, 0.6094, 0.3125, 0.5938, 0.3438, 0.5938, 0.3438, 0.6094, 0.3125, 0.6094, 0.3125, 0.625, 0.3438, 0.625, 0.3438, 0.6406, 0.3125, 0.6406, 0.625, 0.625, 0.6562, 0.625, 0.6562, 0.6406, 0.625, 0.6406, 0.625, 0.6562, 0.6562, 0.6562, 0.6562, 0.6719, 0.625, 0.6719, 0.3125, 0.6562, 0.3438, 0.6562, 0.3438, 0.6719, 0.3125, 0.6719, 0.625, 0.6875, 0.6562, 0.6875, 0.6562, 0.7031, 0.625, 0.7031, 0.3125, 0.6875, 0.3438, 0.6875, 0.3438, 0.7031, 0.3125, 0.7031, 0.3125, 0.7031, 0.3438, 0.7031, 0.3438, 0.7188, 0.3125, 0.7188, 0.625, 0.7031, 0.6562, 0.7031, 0.6562, 0.7188, 0.625, 0.7188, 0.625, 0.6406, 0.6562, 0.6406, 0.6562, 0.6562, 0.625, 0.6562, 0.3125, 0.6406, 0.3438, 0.6406, 0.3438, 0.6562, 0.3125, 0.6562, 0.3125, 0.6719, 0.3438, 0.6719, 0.3438, 0.6875, 0.3125, 0.6875, 0.625, 0.6719, 0.6562, 0.6719, 0.6562, 0.6875, 0.625, 0.6875, 0.625, 0.5781, 0.6562, 0.5781, 0.6562, 0.5938, 0.625, 0.5938, 0.3125, 0.5781, 0.3438, 0.5781, 0.3438, 0.5938, 0.3125, 0.5938, 0.3125, 0.5156, 0.3438, 0.5156, 0.3438, 0.5312, 0.3125, 0.5312, 0.625, 0.5156, 0.6562, 0.5156, 0.6562, 0.5312, 0.625, 0.5312, 0.625, 0.5469, 0.6562, 0.5469, 0.6562, 0.5625, 0.625, 0.5625, 0.3125, 0.5469, 0.3438, 0.5469, 0.3438, 0.5625, 0.3125, 0.5625, 0.3125, 0.6094, 0.3438, 0.6094, 0.3438, 0.625, 0.3125, 0.625, 0.625, 0.6094, 0.6562, 0.6094, 0.6562, 0.625, 0.625, 0.625, 0.375, 0.75, 0.625, 0.75, 0.625, 0.7812, 0.375, 0.7812, 0.625, 0.7344, 0.6562, 0.7344, 0.6562, 0.75, 0.625, 0.75, 0.375, 0.4375, 0.625, 0.4375, 0.625, 0.4688, 0.375, 0.4688, 0.3125, 0.7344, 0.3438, 0.7344, 0.3438, 0.75, 0.3125, 0.75])
me_cube.materials.append(mat_material)
me_cube.use_mirror_vertex_groups = False
me_cube.update()

# ---- objects
ob_cube = bpy.data.objects.new('Cube', me_cube)
ob_light = bpy.data.objects.new('Light', light_light)
ob_camera = bpy.data.objects.new('Camera', cam_camera)

# ---- transforms, parenting, visibility, modifiers, constraints
ob_cube.location = (0.0, 0.0, 0.0)
ob_cube.scale = (6.046, 9.801, 0.08737)
ob_cube.lock_rotations_4d = False
ob_cube.empty_display_type = 'ARROWS'
ob_cube.lineart.crease_threshold = 0.0
ob_light.location = (4.076, 1.005, 5.904)
ob_light.rotation_euler = (0.6503, 0.05522, 1.866)
ob_light.lock_rotations_4d = False
ob_light.empty_display_type = 'ARROWS'
ob_light.color = (0.0, 0.0, 0.0, 0.0)
ob_light.lineart.crease_threshold = 0.0
ob_camera.location = (7.359, -6.926, 4.958)
ob_camera.rotation_euler = (1.109, 0.0, 0.8149)
ob_camera.lock_rotations_4d = False
ob_camera.empty_display_type = 'ARROWS'
ob_camera.color = (0.0, 0.0, 0.0, 0.0)
ob_camera.display_type = 'WIRE'
ob_camera.lineart.crease_threshold = 0.0

# ---- collection membership
col_collection.objects.link(ob_cube)
col_collection.objects.link(ob_light)
col_collection.objects.link(ob_camera)

# ---- scene / render settings (as saved in the file)
scene.camera = ob_camera
scene.frame_start = 1; scene.frame_end = 250; scene.frame_set(1)
scene.render.engine = 'BLENDER_EEVEE_NEXT'
scene.cycles.sampling_pattern = 'TABULATED_SOBOL'
scene.view_settings.view_transform = 'Filmic'
bpy.context.view_layer.update()
